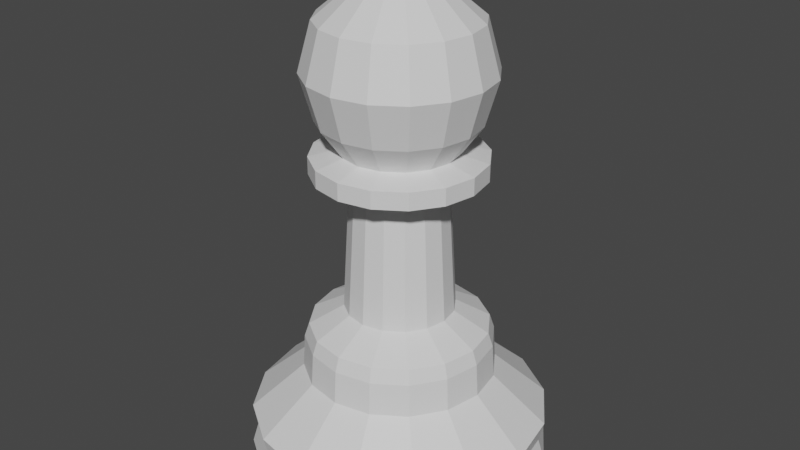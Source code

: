 # Source: Pawn.blend  (saved by Blender 2.91.10; exported with 4.5.12 LTS)
import bpy
from mathutils import Matrix  # noqa: F401  (used for matrix-valued properties, if any)

bpy.ops.wm.read_factory_settings(use_empty=True)
scene = bpy.context.scene
scene.name = 'Scene'

# ---- collections
col_collection = bpy.data.collections.new('Collection'); scene.collection.children.link(col_collection)

# ---- materials (node trees are filled in below, after node groups)
mat_material = bpy.data.materials.new('Material')

# ---- material node trees
mat_material.use_nodes = True; mat_material.node_tree.nodes.clear()
_N = mat_material.node_tree.nodes; _L = mat_material.node_tree.links
n0 = _N.new('ShaderNodeBsdfPrincipled'); n0.name = 'Principled BSDF'; n0.location = (10, 300)
n0.distribution = 'GGX'
n0.subsurface_method = 'BURLEY'
n0.inputs[3].default_value = 1.45
n0.inputs[27].default_value = (0.0, 0.0, 0.0, 1.0)
n0.inputs[28].default_value = 1.0
n1 = _N.new('ShaderNodeOutputMaterial'); n1.name = 'Material Output'; n1.location = (300, 300)
_L.new(n0.outputs[0], n1.inputs[0])
n1.is_active_output = True

# ---- world
world_world = bpy.data.worlds.new('World'); scene.world = world_world
world_world.use_nodes = True; world_world.node_tree.nodes.clear()
_N = world_world.node_tree.nodes; _L = world_world.node_tree.links
n0 = _N.new('ShaderNodeOutputWorld'); n0.name = 'World Output'; n0.location = (300, 300)
n1 = _N.new('ShaderNodeBackground'); n1.name = 'Background'; n1.location = (10, 300)
n1.inputs[0].default_value = (0.05088, 0.05088, 0.05088, 1.0)
_L.new(n1.outputs[0], n0.inputs[0])
n0.is_active_output = True
world_world.color = (0.05088, 0.05088, 0.05088)
world_world.use_sun_shadow = False
world_world.sun_shadow_jitter_overblur = 0.0

# ---- meshes
me_circle = bpy.data.meshes.new('Circle')
me_circle.from_pydata([(0.0, 0.3156, 0.0), (-0.1208, 0.2916, 0.0), (-0.2232, 0.2232, 0.0), (-0.2916, 0.1208, 0.0), (-0.3156, -1.379e-08, 0.0), (-0.2916, -0.1208, 0.0), (-0.2232, -0.2232, 0.0), (-0.1208, -0.2916, 0.0), (-4.765e-08, -0.3156, 0.0), (0.1208, -0.2916, 0.0), (0.2232, -0.2232, 0.0), (0.2916, -0.1208, 0.0), (0.3156, 3.763e-09, 0.0), (0.2916, 0.1208, 0.0), (0.2232, 0.2232, 0.0), (0.1208, 0.2916, 0.0), (-9.333e-10, 0.3017, 0.04709), (-0.1154, 0.2787, 0.04709), (-0.2133, 0.2133, 0.04709), (-0.2787, 0.1154, 0.04709), (-0.3017, -1.328e-08, 0.04709), (-0.2787, -0.1154, 0.04709), (-0.2133, -0.2133, 0.04709), (-0.1154, -0.2787, 0.04709), (-4.649e-08, -0.3017, 0.04709), (0.1154, -0.2787, 0.04709), (0.2133, -0.2133, 0.04709), (0.2787, -0.1154, 0.04709), (0.3017, 3.504e-09, 0.04709), (0.2787, 0.1154, 0.04709), (0.2133, 0.2133, 0.04709), (0.1154, 0.2787, 0.04709), (1.681e-10, 0.3115, 0.09065), (-0.1192, 0.2878, 0.09065), (-0.2203, 0.2203, 0.09065), (-0.2878, 0.1192, 0.09065), (-0.3115, -1.38e-08, 0.09065), (-0.2878, -0.1192, 0.09065), (-0.2203, -0.2203, 0.09065), (-0.1192, -0.2878, 0.09065), (-4.687e-08, -0.3115, 0.09065), (0.1192, -0.2878, 0.09065), (0.2203, -0.2203, 0.09065), (0.2878, -0.1192, 0.09065), (0.3115, 3.526e-09, 0.09065), (0.2878, 0.1192, 0.09065), (0.2203, 0.2203, 0.09065), (0.1192, 0.2878, 0.09065), (-6.058e-09, 0.2006, 0.1884), (-0.07678, 0.1854, 0.1884), (-0.1419, 0.1419, 0.1884), (-0.1854, 0.07678, 0.1884), (-0.2006, -9.96e-09, 0.1884), (-0.1854, -0.07678, 0.1884), (-0.1419, -0.1419, 0.1884), (-0.07678, -0.1854, 0.1884), (-3.635e-08, -0.2006, 0.1884), (0.07678, -0.1854, 0.1884), (0.1419, -0.1419, 0.1884), (0.1854, -0.07678, 0.1884), (0.2006, 1.203e-09, 0.1884), (0.1854, 0.07678, 0.1884), (0.1419, 0.1419, 0.1884), (0.07678, 0.1854, 0.1884), (-6.438e-09, 0.1962, 0.2578), (-0.07508, 0.1813, 0.2578), (-0.1387, 0.1387, 0.2578), (-0.1813, 0.07508, 0.2578), (-0.1962, -9.637e-09, 0.2578), (-0.1813, -0.07508, 0.2578), (-0.1387, -0.1387, 0.2578), (-0.07508, -0.1813, 0.2578), (-3.606e-08, -0.1962, 0.2578), (0.07508, -0.1813, 0.2578), (0.1387, -0.1387, 0.2578), (0.1813, -0.07508, 0.2578), (0.1962, 1.279e-09, 0.2578), (0.1813, 0.07508, 0.2578), (0.1387, 0.1387, 0.2578), (0.07508, 0.1813, 0.2578), (-7.509e-09, 0.1862, 0.2872), (-0.07126, 0.172, 0.2872), (-0.1317, 0.1317, 0.2872), (-0.172, 0.07126, 0.2872), (-0.1862, -9.005e-09, 0.2872), (-0.172, -0.07126, 0.2872), (-0.1317, -0.1317, 0.2872), (-0.07126, -0.172, 0.2872), (-3.563e-08, -0.1862, 0.2872), (0.07126, -0.172, 0.2872), (0.1317, -0.1317, 0.2872), (0.172, -0.07126, 0.2872), (0.1862, 1.356e-09, 0.2872), (0.172, 0.07126, 0.2872), (0.1317, 0.1317, 0.2872), (0.07126, 0.172, 0.2872), (-1.644e-08, 0.1143, 0.3273), (-0.04374, 0.1056, 0.3273), (-0.08082, 0.08082, 0.3273), (-0.1056, 0.04374, 0.3273), (-0.1143, -4.448e-09, 0.3273), (-0.1056, -0.04374, 0.3273), (-0.08082, -0.08082, 0.3273), (-0.04374, -0.1056, 0.3273), (-3.37e-08, -0.1143, 0.3273), (0.04374, -0.1056, 0.3273), (0.08082, -0.08082, 0.3273), (0.1056, -0.04374, 0.3273), (0.1143, 1.911e-09, 0.3273), (0.1056, 0.04374, 0.3273), (0.08082, 0.08082, 0.3273), (0.04374, 0.1056, 0.3273), (-1.797e-08, 0.09847, 0.6016), (-0.03768, 0.09097, 0.6016), (-0.06963, 0.06963, 0.6016), (-0.09097, 0.03768, 0.6016), (-0.09847, -3.896e-09, 0.6016), (-0.09097, -0.03768, 0.6016), (-0.06963, -0.06963, 0.6016), (-0.03768, -0.09097, 0.6016), (-3.283e-08, -0.09847, 0.6016), (0.03768, -0.09097, 0.6016), (0.06963, -0.06963, 0.6016), (0.09097, -0.03768, 0.6016), (0.09847, 1.582e-09, 0.6016), (0.09097, 0.03768, 0.6016), (0.06963, 0.06963, 0.6016), (0.03768, 0.09097, 0.6016), (-9.164e-09, 0.1763, 0.6204), (-0.06746, 0.1629, 0.6204), (-0.1247, 0.1247, 0.6204), (-0.1629, 0.06746, 0.6204), (-0.1763, -7.711e-09, 0.6204), (-0.1629, -0.06746, 0.6204), (-0.1247, -0.1247, 0.6204), (-0.06746, -0.1629, 0.6204), (-3.578e-08, -0.1763, 0.6204), (0.06746, -0.1629, 0.6204), (0.1247, -0.1247, 0.6204), (0.1629, -0.06746, 0.6204), (0.1763, 2.096e-09, 0.6204), (0.1629, 0.06746, 0.6204), (0.1247, 0.1247, 0.6204), (0.06746, 0.1629, 0.6204), (-9.164e-09, 0.1763, 0.6569), (-0.06746, 0.1629, 0.6569), (-0.1247, 0.1247, 0.6569), (-0.1629, 0.06746, 0.6569), (-0.1763, -7.711e-09, 0.6569), (-0.1629, -0.06746, 0.6569), (-0.1247, -0.1247, 0.6569), (-0.06746, -0.1629, 0.6569), (-3.578e-08, -0.1763, 0.6569), (0.06746, -0.1629, 0.6569), (0.1247, -0.1247, 0.6569), (0.1629, -0.06746, 0.6569), (0.1763, 2.096e-09, 0.6569), (0.1629, 0.06746, 0.6569), (0.1247, 0.1247, 0.6569), (0.06746, 0.1629, 0.6569), (-1.763e-08, 0.1194, 0.6698), (-0.04568, 0.1103, 0.6698), (-0.08441, 0.08441, 0.6698), (-0.1103, 0.04568, 0.6698), (-0.1194, -4.019e-09, 0.6698), (-0.1103, -0.04568, 0.6698), (-0.08441, -0.08441, 0.6698), (-0.04568, -0.1103, 0.6698), (-3.566e-08, -0.1194, 0.6698), (0.04568, -0.1103, 0.6698), (0.08441, -0.08441, 0.6698), (0.1103, -0.04568, 0.6698), (0.1194, 2.622e-09, 0.6698), (0.1103, 0.04568, 0.6698), (0.08441, 0.08441, 0.6698), (0.04568, 0.1103, 0.6698), (-2.685e-08, 0.05972, 1.007), (-0.02286, 0.05518, 1.007), (-0.04223, 0.04223, 1.007), (-0.05518, 0.02286, 1.007), (-0.05972, -1.494e-10, 1.007), (-0.05518, -0.02286, 1.007), (-0.04223, -0.04223, 1.007), (-0.02286, -0.05518, 1.007), (-3.587e-08, -0.05972, 1.007), (0.02286, -0.05518, 1.007), (0.04223, -0.04223, 1.007), (0.05518, -0.02286, 1.007), (0.05972, 3.173e-09, 1.007), (0.05518, 0.02286, 1.007), (0.04223, 0.04223, 1.007), (0.02286, 0.05518, 1.007), (0.1501, 0.06219, 0.7293), (0.1744, 0.07225, 0.8229), (0.1491, 0.06176, 0.9224), (0.1141, 0.1141, 0.9224), (0.1335, 0.1335, 0.8229), (0.1149, 0.1149, 0.7293), (-0.1149, -0.1149, 0.7293), (-0.1335, -0.1335, 0.8229), (-0.1141, -0.1141, 0.9224), (-0.06176, -0.1491, 0.9224), (-0.07225, -0.1744, 0.8229), (-0.06219, -0.1501, 0.7293), (0.06176, 0.1491, 0.9224), (0.07225, 0.1744, 0.8229), (0.06219, 0.1501, 0.7293), (-3.686e-08, -0.1614, 0.9224), (-3.618e-08, -0.1888, 0.8229), (-3.721e-08, -0.1625, 0.7293), (-1.267e-08, 0.1625, 0.7293), (-7.67e-09, 0.1888, 0.8229), (-1.249e-08, 0.1614, 0.9224), (-0.06176, 0.1491, 0.9224), (-0.07225, 0.1744, 0.8229), (-0.06219, 0.1501, 0.7293), (0.06176, -0.1491, 0.9224), (0.07225, -0.1744, 0.8229), (0.06219, -0.1501, 0.7293), (-0.1141, 0.1141, 0.9224), (-0.1335, 0.1335, 0.8229), (-0.1149, 0.1149, 0.7293), (0.1141, -0.1141, 0.9224), (0.1335, -0.1335, 0.8229), (0.1149, -0.1149, 0.7293), (-0.1491, 0.06176, 0.9224), (-0.1744, 0.07225, 0.8229), (-0.1501, 0.06219, 0.7293), (0.1491, -0.06176, 0.9224), (0.1744, -0.07225, 0.8229), (0.1501, -0.06219, 0.7293), (-0.1614, -6.61e-09, 0.9224), (-0.1888, -9.298e-09, 0.8229), (-0.1625, -6.326e-09, 0.7293), (0.1614, 2.369e-09, 0.9224), (0.1888, 1.207e-09, 0.8229), (0.1625, 2.715e-09, 0.7293), (-0.1491, -0.06176, 0.9224), (-0.1744, -0.07225, 0.8229), (-0.1501, -0.06219, 0.7293)], [], [(7, 23, 22, 6), (15, 31, 30, 14), (8, 24, 23, 7), (1, 17, 16, 0), (0, 16, 31, 15), (9, 25, 24, 8), (2, 18, 17, 1), (10, 26, 25, 9), (3, 19, 18, 2), (11, 27, 26, 10), (4, 20, 19, 3), (12, 28, 27, 11), (5, 21, 20, 4), (13, 29, 28, 12), (6, 22, 21, 5), (14, 30, 29, 13), (22, 38, 37, 21), (30, 46, 45, 29), (23, 39, 38, 22), (31, 47, 46, 30), (24, 40, 39, 23), (17, 33, 32, 16), (16, 32, 47, 31), (25, 41, 40, 24), (18, 34, 33, 17), (26, 42, 41, 25), (19, 35, 34, 18), (27, 43, 42, 26), (20, 36, 35, 19), (28, 44, 43, 27), (21, 37, 36, 20), (29, 45, 44, 28), (43, 59, 58, 42), (36, 52, 51, 35), (44, 60, 59, 43), (37, 53, 52, 36), (45, 61, 60, 44), (38, 54, 53, 37), (46, 62, 61, 45), (39, 55, 54, 38), (47, 63, 62, 46), (40, 56, 55, 39), (33, 49, 48, 32), (32, 48, 63, 47), (41, 57, 56, 40), (34, 50, 49, 33), (42, 58, 57, 41), (35, 51, 50, 34), (49, 65, 64, 48), (48, 64, 79, 63), (57, 73, 72, 56), (50, 66, 65, 49), (58, 74, 73, 57), (51, 67, 66, 50), (59, 75, 74, 58), (52, 68, 67, 51), (60, 76, 75, 59), (53, 69, 68, 52), (61, 77, 76, 60), (54, 70, 69, 53), (62, 78, 77, 61), (55, 71, 70, 54), (63, 79, 78, 62), (56, 72, 71, 55), (70, 86, 85, 69), (78, 94, 93, 77), (71, 87, 86, 70), (79, 95, 94, 78), (72, 88, 87, 71), (65, 81, 80, 64), (64, 80, 95, 79), (73, 89, 88, 72), (66, 82, 81, 65), (74, 90, 89, 73), (67, 83, 82, 66), (75, 91, 90, 74), (68, 84, 83, 67), (76, 92, 91, 75), (69, 85, 84, 68), (77, 93, 92, 76), (91, 107, 106, 90), (84, 100, 99, 83), (92, 108, 107, 91), (85, 101, 100, 84), (93, 109, 108, 92), (86, 102, 101, 85), (94, 110, 109, 93), (87, 103, 102, 86), (95, 111, 110, 94), (88, 104, 103, 87), (81, 97, 96, 80), (80, 96, 111, 95), (89, 105, 104, 88), (82, 98, 97, 81), (90, 106, 105, 89), (83, 99, 98, 82), (96, 112, 127, 111), (105, 121, 120, 104), (98, 114, 113, 97), (106, 122, 121, 105), (99, 115, 114, 98), (107, 123, 122, 106), (100, 116, 115, 99), (108, 124, 123, 107), (101, 117, 116, 100), (109, 125, 124, 108), (102, 118, 117, 101), (110, 126, 125, 109), (103, 119, 118, 102), (111, 127, 126, 110), (104, 120, 119, 103), (97, 113, 112, 96), (126, 142, 141, 125), (119, 135, 134, 118), (127, 143, 142, 126), (120, 136, 135, 119), (113, 129, 128, 112), (112, 128, 143, 127), (121, 137, 136, 120), (114, 130, 129, 113), (122, 138, 137, 121), (115, 131, 130, 114), (123, 139, 138, 122), (116, 132, 131, 115), (124, 140, 139, 123), (117, 133, 132, 116), (125, 141, 140, 124), (118, 134, 133, 117), (132, 148, 147, 131), (140, 156, 155, 139), (133, 149, 148, 132), (141, 157, 156, 140), (134, 150, 149, 133), (142, 158, 157, 141), (135, 151, 150, 134), (143, 159, 158, 142), (136, 152, 151, 135), (129, 145, 144, 128), (128, 144, 159, 143), (137, 153, 152, 136), (130, 146, 145, 129), (138, 154, 153, 137), (131, 147, 146, 130), (139, 155, 154, 138), (153, 169, 168, 152), (146, 162, 161, 145), (154, 170, 169, 153), (147, 163, 162, 146), (155, 171, 170, 154), (148, 164, 163, 147), (156, 172, 171, 155), (149, 165, 164, 148), (157, 173, 172, 156), (150, 166, 165, 149), (158, 174, 173, 157), (151, 167, 166, 150), (159, 175, 174, 158), (152, 168, 167, 151), (145, 161, 160, 144), (144, 160, 175, 159), (195, 190, 189, 194), (201, 183, 182, 200), (204, 191, 190, 195), (207, 184, 183, 201), (213, 177, 176, 212), (212, 176, 191, 204), (216, 185, 184, 207), (219, 178, 177, 213), (222, 186, 185, 216), (225, 179, 178, 219), (228, 187, 186, 222), (231, 180, 179, 225), (234, 188, 187, 228), (237, 181, 180, 231), (194, 189, 188, 234), (200, 182, 181, 237), (166, 198, 239, 165), (198, 199, 238, 239), (199, 200, 237, 238), (173, 192, 236, 172), (192, 193, 235, 236), (193, 194, 234, 235), (165, 239, 233, 164), (239, 238, 232, 233), (238, 237, 231, 232), (172, 236, 230, 171), (236, 235, 229, 230), (235, 234, 228, 229), (164, 233, 227, 163), (233, 232, 226, 227), (232, 231, 225, 226), (171, 230, 224, 170), (230, 229, 223, 224), (229, 228, 222, 223), (163, 227, 221, 162), (227, 226, 220, 221), (226, 225, 219, 220), (170, 224, 218, 169), (224, 223, 217, 218), (223, 222, 216, 217), (162, 221, 215, 161), (221, 220, 214, 215), (220, 219, 213, 214), (169, 218, 209, 168), (218, 217, 208, 209), (217, 216, 207, 208), (160, 210, 206, 175), (210, 211, 205, 206), (211, 212, 204, 205), (161, 215, 210, 160), (215, 214, 211, 210), (214, 213, 212, 211), (168, 209, 203, 167), (209, 208, 202, 203), (208, 207, 201, 202), (175, 206, 197, 174), (206, 205, 196, 197), (205, 204, 195, 196), (167, 203, 198, 166), (203, 202, 199, 198), (202, 201, 200, 199), (174, 197, 192, 173), (197, 196, 193, 192), (196, 195, 194, 193), (1, 0, 15, 14, 13, 12, 11, 10, 9, 8, 7, 6, 5, 4, 3, 2), (177, 178, 179, 180, 181, 182, 183, 184, 185, 186, 187, 188, 189, 190, 191, 176)])
_uv = me_circle.uv_layers.new(name='UVMap')
_uv.uv.foreach_set('vector', [0.0, 0.0, 0.0, 0.0, 0.0, 0.0, 0.0, 0.0, 0.0, 0.0, 0.0, 0.0, 0.0, 0.0, 0.0, 0.0, 0.0, 0.0, 0.0, 0.0, 0.0, 0.0, 0.0, 0.0, 0.0, 0.0, 0.0, 0.0, 0.0, 0.0, 0.0, 0.0, 0.0, 0.0, 0.0, 0.0, 0.0, 0.0, 0.0, 0.0, 0.0, 0.0, 0.0, 0.0, 0.0, 0.0, 0.0, 0.0, 0.0, 0.0, 0.0, 0.0, 0.0, 0.0, 0.0, 0.0, 0.0, 0.0, 0.0, 0.0, 0.0, 0.0, 0.0, 0.0, 0.0, 0.0, 0.0, 0.0, 0.0, 0.0, 0.0, 0.0, 0.0, 0.0, 0.0, 0.0, 0.0, 0.0, 0.0, 0.0, 0.0, 0.0, 0.0, 0.0, 0.0, 0.0, 0.0, 0.0, 0.0, 0.0, 0.0, 0.0, 0.0, 0.0, 0.0, 0.0, 0.0, 0.0, 0.0, 0.0, 0.0, 0.0, 0.0, 0.0, 0.0, 0.0, 0.0, 0.0, 0.0, 0.0, 0.0, 0.0, 0.0, 0.0, 0.0, 0.0, 0.0, 0.0, 0.0, 0.0, 0.0, 0.0, 0.0, 0.0, 0.0, 0.0, 0.0, 0.0, 0.0, 0.0, 0.0, 0.0, 0.0, 0.0, 0.0, 0.0, 0.0, 0.0, 0.0, 0.0, 0.0, 0.0, 0.0, 0.0, 0.0, 0.0, 0.0, 0.0, 0.0, 0.0, 0.0, 0.0, 0.0, 0.0, 0.0, 0.0, 0.0, 0.0, 0.0, 0.0, 0.0, 0.0, 0.0, 0.0, 0.0, 0.0, 0.0, 0.0, 0.0, 0.0, 0.0, 0.0, 0.0, 0.0, 0.0, 0.0, 0.0, 0.0, 0.0, 0.0, 0.0, 0.0, 0.0, 0.0, 0.0, 0.0, 0.0, 0.0, 0.0, 0.0, 0.0, 0.0, 0.0, 0.0, 0.0, 0.0, 0.0, 0.0, 0.0, 0.0, 0.0, 0.0, 0.0, 0.0, 0.0, 0.0, 0.0, 0.0, 0.0, 0.0, 0.0, 0.0, 0.0, 0.0, 0.0, 0.0, 0.0, 0.0, 0.0, 0.0, 0.0, 0.0, 0.0, 0.0, 0.0, 0.0, 0.0, 0.0, 0.0, 0.0, 0.0, 0.0, 0.0, 0.0, 0.0, 0.0, 0.0, 0.0, 0.0, 0.0, 0.0, 0.0, 0.0, 0.0, 0.0, 0.0, 0.0, 0.0, 0.0, 0.0, 0.0, 0.0, 0.0, 0.0, 0.0, 0.0, 0.0, 0.0, 0.0, 0.0, 0.0, 0.0, 0.0, 0.0, 0.0, 0.0, 0.0, 0.0, 0.0, 0.0, 0.0, 0.0, 0.0, 0.0, 0.0, 0.0, 0.0, 0.0, 0.0, 0.0, 0.0, 0.0, 0.0, 0.0, 0.0, 0.0, 0.0, 0.0, 0.0, 0.0, 0.0, 0.0, 0.0, 0.0, 0.0, 0.0, 0.0, 0.0, 0.0, 0.0, 0.0, 0.0, 0.0, 0.0, 0.0, 0.0, 0.0, 0.0, 0.0, 0.0, 0.0, 0.0, 0.0, 0.0, 0.0, 0.0, 0.0, 0.0, 0.0, 0.0, 0.0, 0.0, 0.0, 0.0, 0.0, 0.0, 0.0, 0.0, 0.0, 0.0, 0.0, 0.0, 0.0, 0.0, 0.0, 0.0, 0.0, 0.0, 0.0, 0.0, 0.0, 0.0, 0.0, 0.0, 0.0, 0.0, 0.0, 0.0, 0.0, 0.0, 0.0, 0.0, 0.0, 0.0, 0.0, 0.0, 0.0, 0.0, 0.0, 0.0, 0.0, 0.0, 0.0, 0.0, 0.0, 0.0, 0.0, 0.0, 0.0, 0.0, 0.0, 0.0, 0.0, 0.0, 0.0, 0.0, 0.0, 0.0, 0.0, 0.0, 0.0, 0.0, 0.0, 0.0, 0.0, 0.0, 0.0, 0.0, 0.0, 0.0, 0.0, 0.0, 0.0, 0.0, 0.0, 0.0, 0.0, 0.0, 0.0, 0.0, 0.0, 0.0, 0.0, 0.0, 0.0, 0.0, 0.0, 0.0, 0.0, 0.0, 0.0, 0.0, 0.0, 0.0, 0.0, 0.0, 0.0, 0.0, 0.0, 0.0, 0.0, 0.0, 0.0, 0.0, 0.0, 0.0, 0.0, 0.0, 0.0, 0.0, 0.0, 0.0, 0.0, 0.0, 0.0, 0.0, 0.0, 0.0, 0.0, 0.0, 0.0, 0.0, 0.0, 0.0, 0.0, 0.0, 0.0, 0.0, 0.0, 0.0, 0.0, 0.0, 0.0, 0.0, 0.0, 0.0, 0.0, 0.0, 0.0, 0.0, 0.0, 0.0, 0.0, 0.0, 0.0, 0.0, 0.0, 0.0, 0.0, 0.0, 0.0, 0.0, 0.0, 0.0, 0.0, 0.0, 0.0, 0.0, 0.0, 0.0, 0.0, 0.0, 0.0, 0.0, 0.0, 0.0, 0.0, 0.0, 0.0, 0.0, 0.0, 0.0, 0.0, 0.0, 0.0, 0.0, 0.0, 0.0, 0.0, 0.0, 0.0, 0.0, 0.0, 0.0, 0.0, 0.0, 0.0, 0.0, 0.0, 0.0, 0.0, 0.0, 0.0, 0.0, 0.0, 0.0, 0.0, 0.0, 0.0, 0.0, 0.0, 0.0, 0.0, 0.0, 0.0, 0.0, 0.0, 0.0, 0.0, 0.0, 0.0, 0.0, 0.0, 0.0, 0.0, 0.0, 0.0, 0.0, 0.0, 0.0, 0.0, 0.0, 0.0, 0.0, 0.0, 0.0, 0.0, 0.0, 0.0, 0.0, 0.0, 0.0, 0.0, 0.0, 0.0, 0.0, 0.0, 0.0, 0.0, 0.0, 0.0, 0.0, 0.0, 0.0, 0.0, 0.0, 0.0, 0.0, 0.0, 0.0, 0.0, 0.0, 0.0, 0.0, 0.0, 0.0, 0.0, 0.0, 0.0, 0.0, 0.0, 0.0, 0.0, 0.0, 0.0, 0.0, 0.0, 0.0, 0.0, 0.0, 0.0, 0.0, 0.0, 0.0, 0.0, 0.0, 0.0, 0.0, 0.0, 0.0, 0.0, 0.0, 0.0, 0.0, 0.0, 0.0, 0.0, 0.0, 0.0, 0.0, 0.0, 0.0, 0.0, 0.0, 0.0, 0.0, 0.0, 0.0, 0.0, 0.0, 0.0, 0.0, 0.0, 0.0, 0.0, 0.0, 0.0, 0.0, 0.0, 0.0, 0.0, 0.0, 0.0, 0.0, 0.0, 0.0, 0.0, 0.0, 0.0, 0.0, 0.0, 0.0, 0.0, 0.0, 0.0, 0.0, 0.0, 0.0, 0.0, 0.0, 0.0, 0.0, 0.0, 0.0, 0.0, 0.0, 0.0, 0.0, 0.0, 0.0, 0.0, 0.0, 0.0, 0.0, 0.0, 0.0, 0.0, 0.0, 0.0, 0.0, 0.0, 0.0, 0.0, 0.0, 0.0, 0.0, 0.0, 0.0, 0.0, 0.0, 0.0, 0.0, 0.0, 0.0, 0.0, 0.0, 0.0, 0.0, 0.0, 0.0, 0.0, 0.0, 0.0, 0.0, 0.0, 0.0, 0.0, 0.0, 0.0, 0.0, 0.0, 0.0, 0.0, 0.0, 0.0, 0.0, 0.0, 0.0, 0.0, 0.0, 0.0, 0.0, 0.0, 0.0, 0.0, 0.0, 0.0, 0.0, 0.0, 0.0, 0.0, 0.0, 0.0, 0.0, 0.0, 0.0, 0.0, 0.0, 0.0, 0.0, 0.0, 0.0, 0.0, 0.0, 0.0, 0.0, 0.0, 0.0, 0.0, 0.0, 0.0, 0.0, 0.0, 0.0, 0.0, 0.0, 0.0, 0.0, 0.0, 0.0, 0.0, 0.0, 0.0, 0.0, 0.0, 0.0, 0.0, 0.0, 0.0, 0.0, 0.0, 0.0, 0.0, 0.0, 0.0, 0.0, 0.0, 0.0, 0.0, 0.0, 0.0, 0.0, 0.0, 0.0, 0.0, 0.0, 0.0, 0.0, 0.0, 0.0, 0.0, 0.0, 0.0, 0.0, 0.0, 0.0, 0.0, 0.0, 0.0, 0.0, 0.0, 0.0, 0.0, 0.0, 0.0, 0.0, 0.0, 0.0, 0.0, 0.0, 0.0, 0.0, 0.0, 0.0, 0.0, 0.0, 0.0, 0.0, 0.0, 0.0, 0.0, 0.0, 0.0, 0.0, 0.0, 0.0, 0.0, 0.0, 0.0, 0.0, 0.0, 0.0, 0.0, 0.0, 0.0, 0.0, 0.0, 0.0, 0.0, 0.0, 0.0, 0.0, 0.0, 0.0, 0.0, 0.0, 0.0, 0.0, 0.0, 0.0, 0.0, 0.0, 0.0, 0.0, 0.0, 0.0, 0.0, 0.0, 0.0, 0.0, 0.0, 0.0, 0.0, 0.0, 0.0, 0.0, 0.0, 0.0, 0.0, 0.0, 0.0, 0.0, 0.0, 0.0, 0.0, 0.0, 0.0, 0.0, 0.0, 0.0, 0.0, 0.0, 0.0, 0.0, 0.0, 0.0, 0.0, 0.0, 0.0, 0.0, 0.0, 0.0, 0.0, 0.0, 0.0, 0.0, 0.0, 0.0, 0.0, 0.0, 0.0, 0.0, 0.0, 0.0, 0.0, 0.0, 0.0, 0.0, 0.0, 0.0, 0.0, 0.0, 0.0, 0.0, 0.0, 0.0, 0.0, 0.0, 0.0, 0.0, 0.0, 0.0, 0.0, 0.0, 0.0, 0.0, 0.0, 0.0, 0.0, 0.0, 0.0, 0.0, 0.0, 0.0, 0.0, 0.0, 0.0, 0.0, 0.0, 0.0, 0.0, 0.0, 0.0, 0.0, 0.0, 0.0, 0.0, 0.0, 0.0, 0.0, 0.0, 0.0, 0.0, 0.0, 0.0, 0.0, 0.0, 0.0, 0.0, 0.0, 0.0, 0.0, 0.0, 0.0, 0.0, 0.0, 0.0, 0.0, 0.0, 0.0, 0.0, 0.0, 0.0, 0.0, 0.0, 0.0, 0.0, 0.0, 0.0, 0.0, 0.0, 0.0, 0.0, 0.0, 0.0, 0.0, 0.0, 0.0, 0.0, 0.0, 0.0, 0.0, 0.0, 0.0, 0.0, 0.0, 0.0, 0.0, 0.0, 0.0, 0.0, 0.0, 0.0, 0.0, 0.0, 0.0, 0.0, 0.0, 0.0, 0.0, 0.0, 0.0, 0.0, 0.0, 0.0, 0.0, 0.0, 0.0, 0.0, 0.0, 0.0, 0.0, 0.0, 0.0, 0.0, 0.0, 0.0, 0.0, 0.0, 0.0, 0.0, 0.0, 0.0, 0.0, 0.0, 0.0, 0.0, 0.0, 0.0, 0.0, 0.0, 0.0, 0.0, 0.0, 0.0, 0.0, 0.0, 0.0, 0.0, 0.0, 0.0, 0.0, 0.0, 0.0, 0.0, 0.0, 0.0, 0.0, 0.0, 0.0, 0.0, 0.0, 0.0, 0.0, 0.0, 0.0, 0.0, 0.0, 0.0, 0.0, 0.0, 0.0, 0.0, 0.0, 0.0, 0.0, 0.0, 0.0, 0.0, 0.0, 0.0, 0.0, 0.0, 0.0, 0.0, 0.0, 0.0, 0.0, 0.0, 0.0, 0.0, 0.0, 0.0, 0.0, 0.0, 0.0, 0.0, 0.0, 0.0, 0.0, 0.0, 0.0, 0.0, 0.0, 0.0, 0.0, 0.0, 0.0, 0.0, 0.0, 0.0, 0.0, 0.0, 0.0, 0.0, 0.0, 0.0, 0.0, 0.0, 0.0, 0.0, 0.0, 0.0, 0.0, 0.0, 0.0, 0.0, 0.0, 0.0, 0.0, 0.0, 0.0, 0.0, 0.0, 0.0, 0.0, 0.0, 0.0, 0.0, 0.0, 0.0, 0.0, 0.0, 0.0, 0.0, 0.0, 0.0, 0.0, 0.0, 0.0, 0.0, 0.0, 0.0, 0.0, 0.0, 0.0, 0.0, 0.0, 0.0, 0.0, 0.0, 0.0, 0.0, 0.0, 0.0, 0.0, 0.0, 0.0, 0.0, 0.0, 0.0, 0.0, 0.0, 0.0, 0.0, 0.0, 0.0, 0.0, 0.0, 0.0, 0.0, 0.0, 0.0, 0.0, 0.0, 0.0, 0.0, 0.0, 0.0, 0.0, 0.0, 0.0, 0.0, 0.0, 0.0, 0.0, 0.0, 0.0, 0.0, 0.0, 0.0, 0.0, 0.0, 0.0, 0.0, 0.0, 0.0, 0.0, 0.0, 0.0, 0.0, 0.0, 0.0, 0.0, 0.0, 0.0, 0.0, 0.0, 0.0, 0.0, 0.0, 0.0, 0.0, 0.0, 0.0, 0.0, 0.0, 0.0, 0.0, 0.0, 0.0, 0.0, 0.0, 0.0, 0.0, 0.0, 0.0, 0.0, 0.0, 0.0, 0.0, 0.0, 0.0, 0.0, 0.0, 0.0, 0.0, 0.0, 0.0, 0.0, 0.0, 0.0, 0.0, 0.0, 0.0, 0.0, 0.0, 0.0, 0.0, 0.0, 0.0, 0.0, 0.0, 0.0, 0.0, 0.0, 0.0, 0.0, 0.0, 0.0, 0.0, 0.0, 0.0, 0.0, 0.0, 0.0, 0.0, 0.0, 0.0, 0.0, 0.0, 0.0, 0.0, 0.0, 0.0, 0.0, 0.0, 0.0, 0.0, 0.0, 0.0, 0.0, 0.0, 0.0, 0.0, 0.0, 0.0, 0.0, 0.0, 0.0, 0.0, 0.0, 0.0, 0.0, 0.0, 0.0, 0.0, 0.0, 0.0, 0.0, 0.0, 0.0, 0.0, 0.0, 0.0, 0.0, 0.0, 0.0, 0.0, 0.0, 0.0, 0.0, 0.0, 0.0, 0.0, 0.0, 0.0, 0.0, 0.0, 0.0, 0.0, 0.0, 0.0, 0.0, 0.0, 0.0, 0.0, 0.0, 0.0, 0.0, 0.0, 0.0, 0.0, 0.0, 0.0, 0.0, 0.0, 0.0, 0.0, 0.0, 0.0, 0.0, 0.0, 0.0, 0.0, 0.0, 0.0, 0.0, 0.0, 0.0, 0.0, 0.0, 0.0, 0.0, 0.0, 0.0, 0.0, 0.0, 0.0, 0.0, 0.0, 0.0, 0.0, 0.0, 0.0, 0.0, 0.0, 0.0, 0.0, 0.0, 0.0, 0.0, 0.0, 0.0, 0.0, 0.0, 0.0, 0.0, 0.0, 0.0, 0.0, 0.0, 0.0, 0.0, 0.0, 0.0, 0.0, 0.0, 0.0, 0.0, 0.0, 0.0, 0.0, 0.0, 0.0, 0.0, 0.0, 0.0, 0.0, 0.0, 0.0, 0.0, 0.0, 0.0, 0.0, 0.0, 0.0, 0.0, 0.0, 0.0, 0.0, 0.0, 0.0, 0.0, 0.0, 0.0, 0.0, 0.0, 0.0, 0.0, 0.0, 0.0, 0.0, 0.0, 0.0, 0.0, 0.0, 0.0, 0.0, 0.0, 0.0, 0.0, 0.0, 0.0, 0.0, 0.0, 0.0, 0.0, 0.0, 0.0, 0.0, 0.0, 0.0, 0.0, 0.0, 0.0, 0.0, 0.0, 0.0, 0.0, 0.0, 0.0, 0.0, 0.0, 0.0, 0.0, 0.0, 0.0, 0.0, 0.0, 0.0, 0.0, 0.0, 0.0, 0.0, 0.0, 0.0, 0.0, 0.0, 0.0, 0.0, 0.0, 0.0, 0.0, 0.0, 0.0, 0.0, 0.0, 0.0, 0.0, 0.0, 0.0, 0.0, 0.0, 0.0, 0.0, 0.0, 0.0, 0.0, 0.0, 0.0, 0.0, 0.0, 0.0, 0.0, 0.0, 0.0, 0.0, 0.0, 0.0, 0.0, 0.0, 0.0, 0.0, 0.0, 0.0, 0.0, 0.0, 0.0, 0.0, 0.0, 0.0, 0.0, 0.0, 0.0, 0.0, 0.0, 0.0, 0.0, 0.0, 0.0, 0.0, 0.0, 0.0, 0.0, 0.0, 0.0, 0.0, 0.0, 0.0, 0.0, 0.0, 0.0, 0.0, 0.0, 0.0, 0.0, 0.0, 0.0, 0.0, 0.0, 0.0, 0.0, 0.0, 0.0, 0.0, 0.0, 0.0, 0.0, 0.0, 0.0, 0.0, 0.0, 0.0, 0.0, 0.0, 0.0, 0.0, 0.0, 0.0, 0.0, 0.0, 0.0, 0.0, 0.0, 0.0, 0.0, 0.0, 0.0, 0.0, 0.0, 0.0, 0.0, 0.0, 0.0, 0.0, 0.0, 0.0, 0.0, 0.0, 0.0, 0.0, 0.0, 0.0, 0.0, 0.0, 0.0, 0.0, 0.0, 0.0, 0.0, 0.0, 0.0, 0.0, 0.0, 0.0, 0.0, 0.0, 0.0, 0.0, 0.0, 0.0, 0.0, 0.0, 0.0, 0.0, 0.0, 0.0, 0.0, 0.0, 0.0, 0.0, 0.0, 0.0, 0.0, 0.0, 0.0, 0.0, 0.0, 0.0, 0.0, 0.0, 0.0, 0.0, 0.0, 0.0, 0.0, 0.0, 0.0, 0.0, 0.0, 0.0, 0.0, 0.0, 0.0, 0.0, 0.0, 0.0, 0.0, 0.0, 0.0, 0.0, 0.0, 0.0, 0.0, 0.0, 0.0, 0.0, 0.0, 0.0, 0.0, 0.0, 0.0, 0.0, 0.0, 0.0, 0.0, 0.0, 0.0, 0.0, 0.0, 0.0, 0.0, 0.0, 0.0, 0.0, 0.0, 0.0, 0.0, 0.0, 0.0, 0.0, 0.0, 0.0, 0.0, 0.0, 0.0, 0.0, 0.0, 0.0, 0.0, 0.0, 0.0, 0.0, 0.0, 0.0, 0.0, 0.0, 0.0, 0.0, 0.0, 0.0, 0.0, 0.0, 0.0, 0.0, 0.0, 0.0, 0.0, 0.0, 0.0, 0.0, 0.0, 0.0, 0.0, 0.0, 0.0, 0.0, 0.0, 0.0, 0.0, 0.0, 0.0, 0.0, 0.0, 0.0, 0.0, 0.0, 0.0, 0.0, 0.0, 0.0, 0.0, 0.0, 0.0, 0.0, 0.0, 0.0, 0.0, 0.0, 0.0, 0.0, 0.0, 0.0, 0.0, 0.0, 0.0, 0.0, 0.0, 0.0, 0.0, 0.0, 0.0, 0.0, 0.0, 0.0, 0.0, 0.0, 0.0, 0.0, 0.0, 0.0, 0.0, 0.0, 0.0, 0.0, 0.0, 0.0, 0.0, 0.0, 0.0, 0.0, 0.0, 0.0, 0.0, 0.0, 0.0, 0.0, 0.0, 0.0, 0.0, 0.0, 0.0, 0.0, 0.0, 0.0, 0.0, 0.0, 0.0, 0.0, 0.0, 0.0, 0.0, 0.0, 0.0, 0.0, 0.0, 0.0, 0.0, 0.0, 0.0, 0.0, 0.0, 0.0, 0.0, 0.0, 0.0, 0.0, 0.0, 0.0, 0.0, 0.0, 0.0, 0.0, 0.0, 0.0, 0.0, 0.0, 0.0, 0.0, 0.0, 0.0, 0.0, 0.0, 0.0, 0.0, 0.0, 0.0, 0.0, 0.0, 0.0, 0.0, 0.0, 0.0, 0.0, 0.0, 0.0, 0.0, 0.0, 0.0, 0.0, 0.0, 0.0, 0.0, 0.0, 0.0, 0.0, 0.0, 0.0, 0.0, 0.0, 0.0, 0.0, 0.0, 0.0, 0.0, 0.0, 0.0, 0.0, 0.0, 0.0, 0.0, 0.0, 0.0, 0.0, 0.0])
me_circle.materials.append(mat_material)
me_circle.use_remesh_fix_poles = True
me_circle.use_remesh_preserve_attributes = False
me_circle.use_mirror_vertex_groups = False
me_circle.update()

# ---- objects
ob_pawn = bpy.data.objects.new('pawn', me_circle)

# ---- transforms, parenting, visibility, modifiers, constraints
ob_pawn.location = (0.0, 0.0, 0.0)
ob_pawn.lineart.crease_threshold = 0.0

# ---- collection membership
col_collection.objects.link(ob_pawn)

# ---- scene / render settings (as saved in the file)
scene.frame_start = 1; scene.frame_end = 250; scene.frame_set(1)
scene.render.engine = 'CYCLES'
scene.cycles.use_denoising = False
scene.cycles.samples = 128
scene.cycles.sampling_pattern = 'TABULATED_SOBOL'
scene.cycles.use_adaptive_sampling = False
scene.cycles.use_light_tree = False
scene.view_settings.view_transform = 'Filmic'
bpy.context.view_layer.update()

# ---- added for rendering (the .blend has no active camera and no usable light): camera, sun
cam_auto = bpy.data.cameras.new('AutoCamera')
cam_auto.lens = 50.0
cam_auto.sensor_width = 36.0
cam_auto.clip_end = 1000.0
ob_auto_camera = bpy.data.objects.new('AutoCamera', cam_auto)
scene.collection.objects.link(ob_auto_camera)
ob_auto_camera.location = (1.24472, -1.49367, 1.49905)
ob_auto_camera.rotation_euler = (1.09748, -7.21219e-08, 0.694738)
scene.camera = ob_auto_camera
light_auto_sun = bpy.data.lights.new('AutoSun', 'SUN')
light_auto_sun.energy = 3.0
light_auto_sun.angle = 0.0523599
ob_auto_sun = bpy.data.objects.new('AutoSun', light_auto_sun)
scene.collection.objects.link(ob_auto_sun)
ob_auto_sun.rotation_euler = (0.872665, 0.174533, 0.523599)
bpy.context.view_layer.update()
